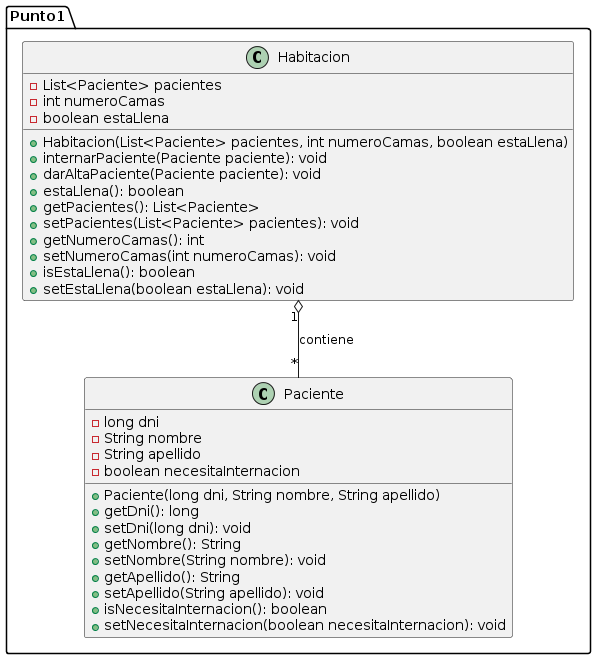

The diagram above was rendered by PlantUML. Its source (embedded in the PNG):
@startuml
package Punto1 {

    class Habitacion {
        - List<Paciente> pacientes
        - int numeroCamas
        - boolean estaLlena

        + Habitacion(List<Paciente> pacientes, int numeroCamas, boolean estaLlena)
        + internarPaciente(Paciente paciente): void
        + darAltaPaciente(Paciente paciente): void
        + estaLlena(): boolean
        + getPacientes(): List<Paciente>
        + setPacientes(List<Paciente> pacientes): void
        + getNumeroCamas(): int
        + setNumeroCamas(int numeroCamas): void
        + isEstaLlena(): boolean
        + setEstaLlena(boolean estaLlena): void
    }

    class Paciente {
        - long dni
        - String nombre
        - String apellido
        - boolean necesitaInternacion

        + Paciente(long dni, String nombre, String apellido)
        + getDni(): long
        + setDni(long dni): void
        + getNombre(): String
        + setNombre(String nombre): void
        + getApellido(): String
        + setApellido(String apellido): void
        + isNecesitaInternacion(): boolean
        + setNecesitaInternacion(boolean necesitaInternacion): void
    }

    Habitacion "1" o-- "*" Paciente : contiene
}
@enduml